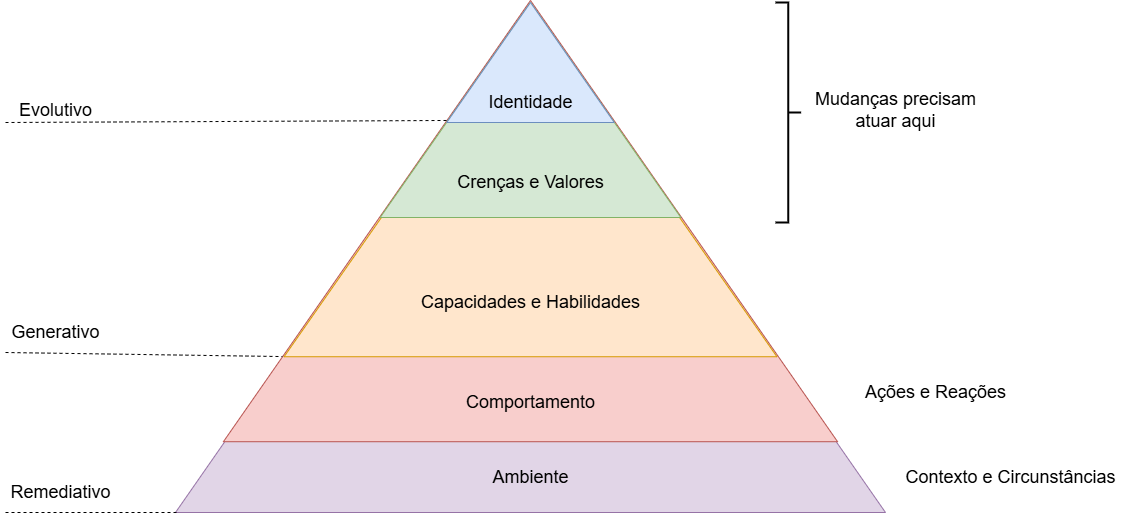

The diagram above was exported from draw.io. Its source (the exported page's mxGraphModel, read from the mxfile embedded in the PNG):
<mxGraphModel dx="1890" dy="1056" grid="1" gridSize="10" guides="1" tooltips="1" connect="1" arrows="1" fold="1" page="1" pageScale="1" pageWidth="827" pageHeight="1169" math="0" shadow="0">
  <root>
    <mxCell id="0" />
    <mxCell id="1" parent="0" />
    <mxCell id="CjVDiKXZp-dBLRuIgDMy-5" value="" style="triangle;whiteSpace=wrap;html=1;rotation=-90;fillColor=#e1d5e7;strokeColor=#9673a6;" vertex="1" parent="1">
      <mxGeometry x="70" y="10" width="510" height="710" as="geometry" />
    </mxCell>
    <mxCell id="CjVDiKXZp-dBLRuIgDMy-12" value="" style="triangle;whiteSpace=wrap;html=1;rotation=-90;fillColor=#f8cecc;strokeColor=#b85450;" vertex="1" parent="1">
      <mxGeometry x="104.37" y="21.5" width="441.25" height="614.2" as="geometry" />
    </mxCell>
    <mxCell id="CjVDiKXZp-dBLRuIgDMy-10" value="" style="triangle;whiteSpace=wrap;html=1;rotation=-90;fillColor=#ffe6cc;strokeColor=#d79b00;" vertex="1" parent="1">
      <mxGeometry x="148.75" y="41.59" width="352.5" height="492.81" as="geometry" />
    </mxCell>
    <mxCell id="CjVDiKXZp-dBLRuIgDMy-8" value="" style="triangle;whiteSpace=wrap;html=1;rotation=-90;fillColor=#d5e8d4;strokeColor=#82b366;" vertex="1" parent="1">
      <mxGeometry x="217.5" y="67.19" width="215" height="300.62" as="geometry" />
    </mxCell>
    <mxCell id="CjVDiKXZp-dBLRuIgDMy-3" value="Evolutivo" style="text;html=1;align=center;verticalAlign=middle;resizable=0;points=[];autosize=1;strokeColor=none;fillColor=none;fontSize=18;" vertex="1" parent="1">
      <mxGeometry x="-200" y="197.5" width="100" height="40" as="geometry" />
    </mxCell>
    <mxCell id="CjVDiKXZp-dBLRuIgDMy-7" value="" style="triangle;whiteSpace=wrap;html=1;rotation=-90;fillColor=#dae8fc;strokeColor=#6c8ebf;" vertex="1" parent="1">
      <mxGeometry x="265" y="86.25" width="120" height="167.5" as="geometry" />
    </mxCell>
    <mxCell id="CjVDiKXZp-dBLRuIgDMy-2" value="Identidade" style="text;html=1;align=center;verticalAlign=middle;resizable=0;points=[];autosize=1;strokeColor=none;fillColor=none;fontSize=18;" vertex="1" parent="1">
      <mxGeometry x="270" y="190" width="110" height="40" as="geometry" />
    </mxCell>
    <mxCell id="CjVDiKXZp-dBLRuIgDMy-9" value="Crenças e Valores" style="text;html=1;align=center;verticalAlign=middle;resizable=0;points=[];autosize=1;strokeColor=none;fillColor=none;fontSize=18;" vertex="1" parent="1">
      <mxGeometry x="240" y="270" width="170" height="40" as="geometry" />
    </mxCell>
    <mxCell id="CjVDiKXZp-dBLRuIgDMy-11" value="Capacidades e Habilidades" style="text;html=1;align=center;verticalAlign=middle;resizable=0;points=[];autosize=1;strokeColor=none;fillColor=none;fontSize=18;" vertex="1" parent="1">
      <mxGeometry x="205" y="390" width="240" height="40" as="geometry" />
    </mxCell>
    <mxCell id="CjVDiKXZp-dBLRuIgDMy-13" value="Comportamento" style="text;html=1;align=center;verticalAlign=middle;resizable=0;points=[];autosize=1;strokeColor=none;fillColor=none;fontSize=18;" vertex="1" parent="1">
      <mxGeometry x="250" y="490" width="150" height="40" as="geometry" />
    </mxCell>
    <mxCell id="CjVDiKXZp-dBLRuIgDMy-14" value="Ambiente" style="text;html=1;align=center;verticalAlign=middle;resizable=0;points=[];autosize=1;strokeColor=none;fillColor=none;fontSize=18;" vertex="1" parent="1">
      <mxGeometry x="275" y="565" width="100" height="40" as="geometry" />
    </mxCell>
    <mxCell id="CjVDiKXZp-dBLRuIgDMy-15" value="" style="endArrow=none;dashed=1;html=1;rounded=0;entryX=0.017;entryY=0.016;entryDx=0;entryDy=0;entryPerimeter=0;" edge="1" parent="1" target="CjVDiKXZp-dBLRuIgDMy-7">
      <mxGeometry width="50" height="50" relative="1" as="geometry">
        <mxPoint x="-200" y="230" as="sourcePoint" />
        <mxPoint x="310" y="360" as="targetPoint" />
      </mxGeometry>
    </mxCell>
    <mxCell id="CjVDiKXZp-dBLRuIgDMy-16" value="" style="endArrow=none;dashed=1;html=1;rounded=0;entryX=0.193;entryY=0.096;entryDx=0;entryDy=0;entryPerimeter=0;" edge="1" parent="1" target="CjVDiKXZp-dBLRuIgDMy-12">
      <mxGeometry width="50" height="50" relative="1" as="geometry">
        <mxPoint x="-200" y="460" as="sourcePoint" />
        <mxPoint x="74" y="440" as="targetPoint" />
      </mxGeometry>
    </mxCell>
    <mxCell id="CjVDiKXZp-dBLRuIgDMy-17" value="Generativo" style="text;html=1;align=center;verticalAlign=middle;resizable=0;points=[];autosize=1;strokeColor=none;fillColor=none;fontSize=18;" vertex="1" parent="1">
      <mxGeometry x="-205" y="420" width="110" height="40" as="geometry" />
    </mxCell>
    <mxCell id="CjVDiKXZp-dBLRuIgDMy-18" value="" style="endArrow=none;dashed=1;html=1;rounded=0;entryX=0;entryY=0.003;entryDx=0;entryDy=0;entryPerimeter=0;" edge="1" parent="1" target="CjVDiKXZp-dBLRuIgDMy-5">
      <mxGeometry width="50" height="50" relative="1" as="geometry">
        <mxPoint x="-200" y="620" as="sourcePoint" />
        <mxPoint x="-43" y="609" as="targetPoint" />
      </mxGeometry>
    </mxCell>
    <mxCell id="CjVDiKXZp-dBLRuIgDMy-19" value="Remediativo" style="text;html=1;align=center;verticalAlign=middle;resizable=0;points=[];autosize=1;strokeColor=none;fillColor=none;fontSize=18;" vertex="1" parent="1">
      <mxGeometry x="-205" y="580" width="120" height="40" as="geometry" />
    </mxCell>
    <mxCell id="CjVDiKXZp-dBLRuIgDMy-20" value="Ações e Reações" style="text;html=1;align=center;verticalAlign=middle;resizable=0;points=[];autosize=1;strokeColor=none;fillColor=none;fontSize=18;" vertex="1" parent="1">
      <mxGeometry x="650" y="480" width="160" height="40" as="geometry" />
    </mxCell>
    <mxCell id="CjVDiKXZp-dBLRuIgDMy-22" value="Contexto e Circunstâncias" style="text;html=1;align=center;verticalAlign=middle;resizable=0;points=[];autosize=1;strokeColor=none;fillColor=none;fontSize=18;" vertex="1" parent="1">
      <mxGeometry x="690" y="565" width="230" height="40" as="geometry" />
    </mxCell>
    <mxCell id="CjVDiKXZp-dBLRuIgDMy-23" value="" style="strokeWidth=2;html=1;shape=mxgraph.flowchart.annotation_2;align=left;labelPosition=right;pointerEvents=1;rotation=-180;" vertex="1" parent="1">
      <mxGeometry x="570" y="110" width="25.62" height="220" as="geometry" />
    </mxCell>
    <mxCell id="CjVDiKXZp-dBLRuIgDMy-24" value="Mudanças precisam&lt;div&gt;atuar aqui&lt;/div&gt;" style="text;html=1;align=center;verticalAlign=middle;resizable=0;points=[];autosize=1;strokeColor=none;fillColor=none;fontSize=18;" vertex="1" parent="1">
      <mxGeometry x="600" y="187.5" width="180" height="60" as="geometry" />
    </mxCell>
  </root>
</mxGraphModel>